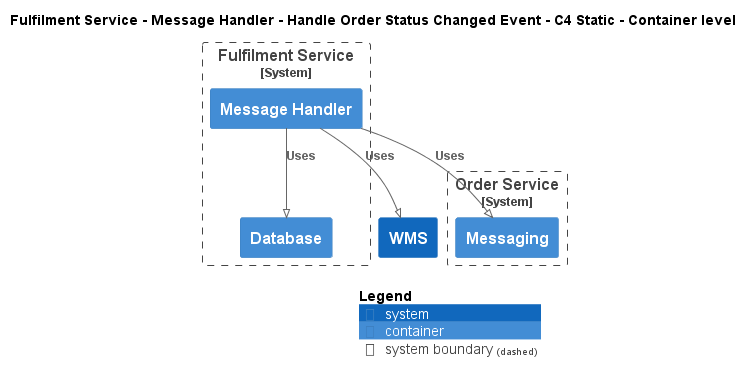

The diagram above was rendered by PlantUML. Its source (embedded in the PNG):
@startuml
!pragma layout smetana
!include ..\..\..\..\..\..\.c4s\C4_Container.puml

AddElementTag("state:new", $bgColor=green, $fontColor=#ffffff, $borderColor=green, $shadowing="False")
AddElementTag("state:changed", $bgColor=orange, $fontColor=#ffffff, $borderColor=orange, $shadowing="False")
AddElementTag("state:removed", $bgColor=red, $fontColor=#ffffff, $borderColor=red, $shadowing="False")

AddRelTag("state:new", $textColor=green, $lineColor=green)
AddRelTag("state:changed", $textColor=orange, $lineColor=orange)
AddRelTag("state:removed", $textColor=red, $lineColor=red)

SHOW_PERSON_PORTRAIT()
LAYOUT_TOP_DOWN()

skinparam linetype polyline

title Fulfilment Service - Message Handler - Handle Order Status Changed Event - C4 Static - Container level


System_Boundary(ECommercePlatform.SoftwareSystems.FulfilmentService, "Fulfilment Service") {
    Container(ECommercePlatform.SoftwareSystems.FulfilmentService.Containers.MessageHandler, "Message Handler", "", "")
    Container(ECommercePlatform.SoftwareSystems.FulfilmentService.Containers.Database, "Database", "", "")
}

System_Boundary(ECommercePlatform.SoftwareSystems.OrderService, "Order Service") {
    Container(ECommercePlatform.SoftwareSystems.OrderService.Containers.Messaging, "Messaging", "", "")
}
System(ECommercePlatform.SoftwareSystems.WMS, "WMS", "")

Rel(ECommercePlatform.SoftwareSystems.FulfilmentService.Containers.MessageHandler, ECommercePlatform.SoftwareSystems.OrderService.Containers.Messaging, "Uses")
Rel(ECommercePlatform.SoftwareSystems.FulfilmentService.Containers.MessageHandler, ECommercePlatform.SoftwareSystems.FulfilmentService.Containers.Database, "Uses")
Rel(ECommercePlatform.SoftwareSystems.FulfilmentService.Containers.MessageHandler, ECommercePlatform.SoftwareSystems.WMS, "Uses")


SHOW_LEGEND()
@enduml